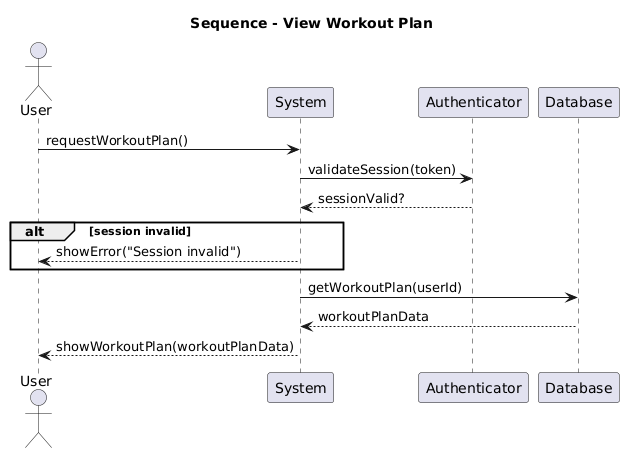

The diagram above was rendered by PlantUML. Its source (embedded in the PNG):
@startuml
title Sequence - View Workout Plan
actor User
participant System
participant Authenticator
participant Database

User -> System : requestWorkoutPlan()
System -> Authenticator : validateSession(token)
Authenticator --> System : sessionValid?
alt session invalid
    System --> User : showError("Session invalid")
end

System -> Database : getWorkoutPlan(userId)
Database --> System : workoutPlanData
System --> User : showWorkoutPlan(workoutPlanData)
@enduml